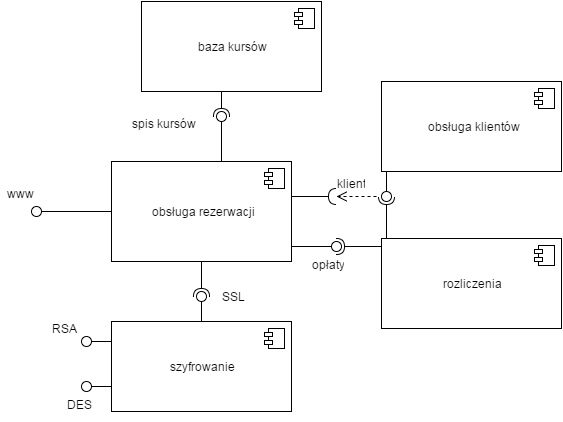

The diagram above was exported from draw.io. Its source (the exported page's mxGraphModel, read from the mxfile embedded in the PNG):
<mxGraphModel dx="1046" dy="552" grid="1" gridSize="10" guides="1" tooltips="1" connect="1" arrows="1" fold="1" page="1" pageScale="1" pageWidth="826" pageHeight="1169" background="#ffffff" math="0" shadow="0">
  <root>
    <mxCell id="0" />
    <mxCell id="1" parent="0" />
    <mxCell id="4" value="obsługa rezerwacji" style="html=1;" vertex="1" parent="1">
      <mxGeometry x="180" y="270" width="180" height="100" as="geometry" />
    </mxCell>
    <mxCell id="5" value="" style="shape=component;jettyWidth=8;jettyHeight=4;" vertex="1" parent="4">
      <mxGeometry x="1" width="20" height="20" relative="1" as="geometry">
        <mxPoint x="-27" y="7" as="offset" />
      </mxGeometry>
    </mxCell>
    <mxCell id="7" value="" style="shape=lollipop;direction=north;html=1;" vertex="1" parent="1">
      <mxGeometry x="100" y="315" width="80" height="10" as="geometry" />
    </mxCell>
    <mxCell id="8" value="www" style="text;html=1;strokeColor=none;fillColor=none;align=left;verticalAlign=top;spacingLeft=4;spacingRight=4;whiteSpace=wrap;overflow=hidden;rotatable=0;points=[[0,0.5],[1,0.5]];portConstraint=eastwest;" vertex="1" parent="1">
      <mxGeometry x="70" y="289" width="100" height="26" as="geometry" />
    </mxCell>
    <mxCell id="9" style="edgeStyle=orthogonalEdgeStyle;rounded=0;html=1;exitX=0.5;exitY=0;exitPerimeter=0;entryX=0.5;entryY=0;entryPerimeter=0;jettySize=auto;orthogonalLoop=1;" edge="1" parent="1" source="7" target="7">
      <mxGeometry relative="1" as="geometry" />
    </mxCell>
    <mxCell id="10" value="baza kursów" style="html=1;" vertex="1" parent="1">
      <mxGeometry x="210" y="110" width="180" height="90" as="geometry" />
    </mxCell>
    <mxCell id="11" value="" style="shape=component;jettyWidth=8;jettyHeight=4;" vertex="1" parent="10">
      <mxGeometry x="1" width="20" height="20" relative="1" as="geometry">
        <mxPoint x="-27" y="7" as="offset" />
      </mxGeometry>
    </mxCell>
    <mxCell id="14" value="szyfrowanie" style="html=1;" vertex="1" parent="1">
      <mxGeometry x="180" y="430" width="180" height="90" as="geometry" />
    </mxCell>
    <mxCell id="15" value="" style="shape=component;jettyWidth=8;jettyHeight=4;" vertex="1" parent="14">
      <mxGeometry x="1" width="20" height="20" relative="1" as="geometry">
        <mxPoint x="-27" y="7" as="offset" />
      </mxGeometry>
    </mxCell>
    <mxCell id="16" value="" style="shape=lollipop;direction=east;html=1;" vertex="1" parent="1">
      <mxGeometry x="285" y="220" width="10" height="50" as="geometry" />
    </mxCell>
    <mxCell id="17" value="" style="shape=requires;direction=west;html=1;" vertex="1" parent="1">
      <mxGeometry x="280" y="200" width="20" height="30" as="geometry" />
    </mxCell>
    <mxCell id="20" value="rozliczenia" style="html=1;" vertex="1" parent="1">
      <mxGeometry x="450" y="347" width="180" height="90" as="geometry" />
    </mxCell>
    <mxCell id="21" value="" style="shape=component;jettyWidth=8;jettyHeight=4;" vertex="1" parent="20">
      <mxGeometry x="1" width="20" height="20" relative="1" as="geometry">
        <mxPoint x="-27" y="7" as="offset" />
      </mxGeometry>
    </mxCell>
    <mxCell id="22" value="obsługa klientów" style="html=1;" vertex="1" parent="1">
      <mxGeometry x="450" y="190" width="180" height="90" as="geometry" />
    </mxCell>
    <mxCell id="23" value="" style="shape=component;jettyWidth=8;jettyHeight=4;" vertex="1" parent="22">
      <mxGeometry x="1" width="20" height="20" relative="1" as="geometry">
        <mxPoint x="-27" y="7" as="offset" />
      </mxGeometry>
    </mxCell>
    <mxCell id="24" value="" style="shape=requires;direction=west;html=1;" vertex="1" parent="1">
      <mxGeometry x="260" y="370" width="20" height="40" as="geometry" />
    </mxCell>
    <mxCell id="26" value="" style="shape=lollipop;direction=east;html=1;" vertex="1" parent="1">
      <mxGeometry x="265" y="400" width="10" height="30" as="geometry" />
    </mxCell>
    <mxCell id="27" value="SSL" style="text;html=1;strokeColor=none;fillColor=none;align=left;verticalAlign=top;spacingLeft=4;spacingRight=4;whiteSpace=wrap;overflow=hidden;rotatable=0;points=[[0,0.5],[1,0.5]];portConstraint=eastwest;" vertex="1" parent="1">
      <mxGeometry x="285" y="392" width="100" height="26" as="geometry" />
    </mxCell>
    <mxCell id="28" value="" style="shape=lollipop;direction=north;html=1;" vertex="1" parent="1">
      <mxGeometry x="150" y="445" width="30" height="10" as="geometry" />
    </mxCell>
    <mxCell id="29" value="" style="shape=lollipop;direction=north;html=1;" vertex="1" parent="1">
      <mxGeometry x="150" y="490" width="30" height="10" as="geometry" />
    </mxCell>
    <mxCell id="30" value="RSA" style="text;html=1;strokeColor=none;fillColor=none;align=left;verticalAlign=top;spacingLeft=4;spacingRight=4;whiteSpace=wrap;overflow=hidden;rotatable=0;points=[[0,0.5],[1,0.5]];portConstraint=eastwest;" vertex="1" parent="1">
      <mxGeometry x="115" y="424" width="100" height="26" as="geometry" />
    </mxCell>
    <mxCell id="31" value="DES" style="text;html=1;strokeColor=none;fillColor=none;align=left;verticalAlign=top;spacingLeft=4;spacingRight=4;whiteSpace=wrap;overflow=hidden;rotatable=0;points=[[0,0.5],[1,0.5]];portConstraint=eastwest;" vertex="1" parent="1">
      <mxGeometry x="130" y="500" width="100" height="26" as="geometry" />
    </mxCell>
    <mxCell id="32" value="spis kursów" style="text;html=1;strokeColor=none;fillColor=none;align=left;verticalAlign=top;spacingLeft=4;spacingRight=4;whiteSpace=wrap;overflow=hidden;rotatable=0;points=[[0,0.5],[1,0.5]];portConstraint=eastwest;" vertex="1" parent="1">
      <mxGeometry x="195" y="219" width="100" height="26" as="geometry" />
    </mxCell>
    <mxCell id="33" value="" style="shape=lollipop;direction=west;html=1;" vertex="1" parent="1">
      <mxGeometry x="450" y="280" width="10" height="30" as="geometry" />
    </mxCell>
    <mxCell id="34" value="" style="shape=requires;direction=east;html=1;" vertex="1" parent="1">
      <mxGeometry x="445" y="300" width="20" height="47" as="geometry" />
    </mxCell>
    <mxCell id="35" value="" style="shape=requires;direction=south;html=1;" vertex="1" parent="1">
      <mxGeometry x="360" y="295" width="50" height="20" as="geometry" />
    </mxCell>
    <mxCell id="36" value="" style="html=1;verticalAlign=bottom;endArrow=open;dashed=1;endSize=8;" edge="1" parent="1">
      <mxGeometry relative="1" as="geometry">
        <mxPoint x="445" y="305" as="sourcePoint" />
        <mxPoint x="405" y="305" as="targetPoint" />
      </mxGeometry>
    </mxCell>
    <mxCell id="37" value="klient" style="text;html=1;strokeColor=none;fillColor=none;align=left;verticalAlign=top;spacingLeft=4;spacingRight=4;whiteSpace=wrap;overflow=hidden;rotatable=0;points=[[0,0.5],[1,0.5]];portConstraint=eastwest;" vertex="1" parent="1">
      <mxGeometry x="400" y="279" width="100" height="26" as="geometry" />
    </mxCell>
    <mxCell id="39" value="" style="shape=lollipop;direction=south;html=1;" vertex="1" parent="1">
      <mxGeometry x="360" y="350" width="50" height="10" as="geometry" />
    </mxCell>
    <mxCell id="40" value="" style="shape=requires;direction=north;html=1;" vertex="1" parent="1">
      <mxGeometry x="400" y="345" width="50" height="20" as="geometry" />
    </mxCell>
    <mxCell id="41" value="opłaty" style="text;html=1;strokeColor=none;fillColor=none;align=left;verticalAlign=top;spacingLeft=4;spacingRight=4;whiteSpace=wrap;overflow=hidden;rotatable=0;points=[[0,0.5],[1,0.5]];portConstraint=eastwest;" vertex="1" parent="1">
      <mxGeometry x="375" y="360" width="100" height="26" as="geometry" />
    </mxCell>
  </root>
</mxGraphModel>